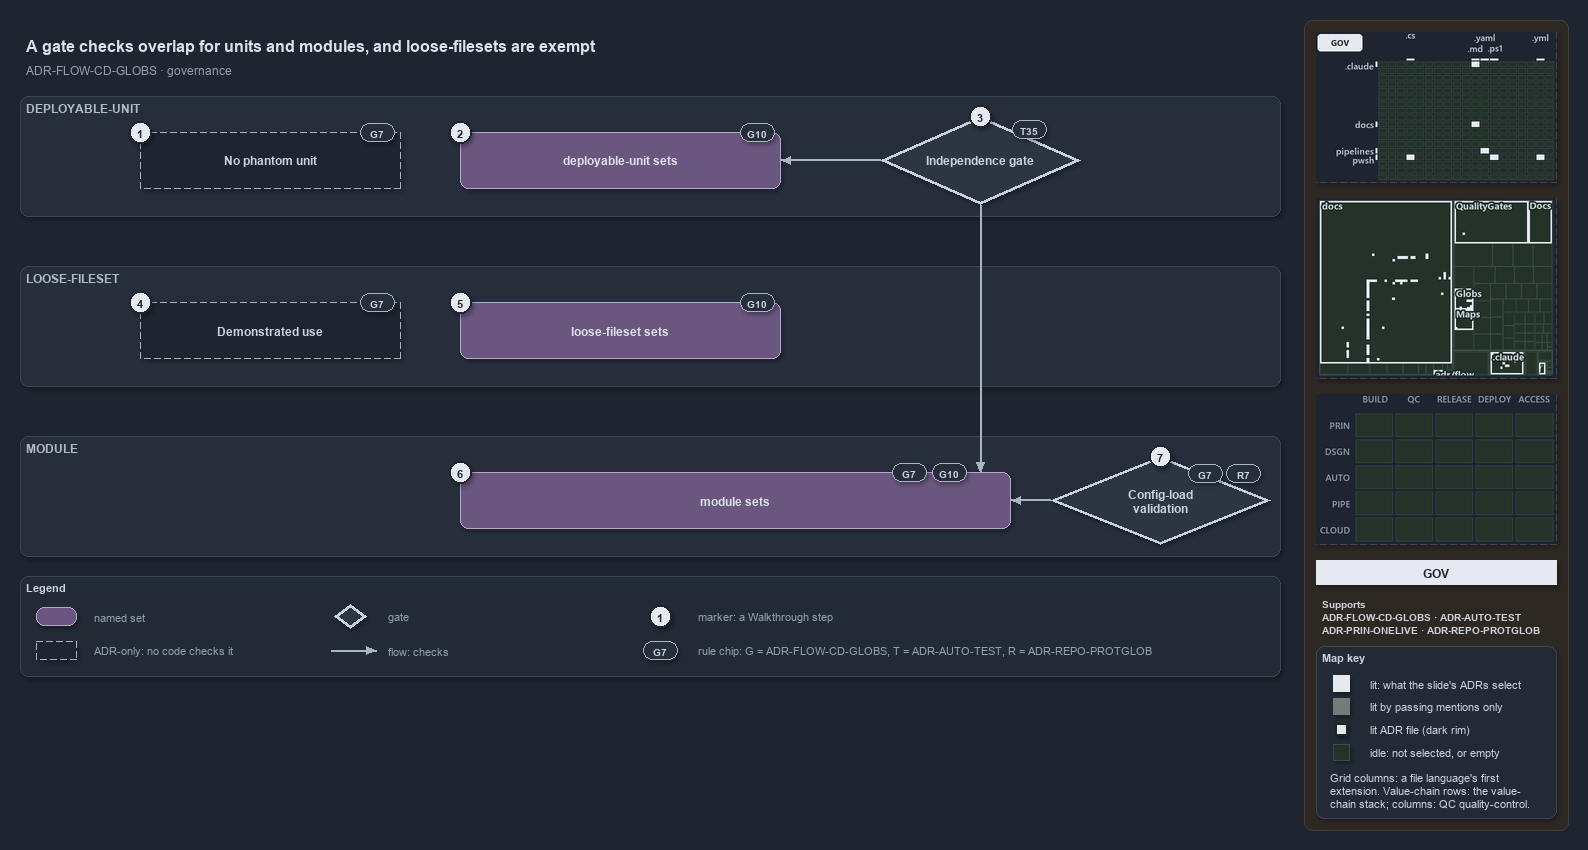

The diagram above was exported from draw.io. Its source (the exported page's mxGraphModel, read from the mxfile embedded in the PNG):
<mxGraphModel dx="1024" dy="768" grid="0" gridSize="10" guides="1" tooltips="1" connect="1" arrows="1" fold="1" page="1" pageScale="1" pageWidth="1572" pageHeight="700" background="#1E2430" math="0" shadow="1">
  <root>
    <mxCell id="0" />
    <mxCell id="1" parent="0" />
    <mxCell id="sidebar-bg" value="" style="rounded=1;arcSize=2;html=1;fillColor=#2E2823;strokeColor=#453C33;shadow=0;" vertex="1" parent="1">
      <mxGeometry x="1304" y="4" width="264" height="810" as="geometry" />
    </mxCell>
    <mxCell id="title" value="A gate checks overlap for units and modules, and loose-filesets are exempt" style="text;html=1;align=left;verticalAlign=middle;fontSize=16;fontStyle=1;fontColor=#DDE2E9;" vertex="1" parent="1">
      <mxGeometry x="20" y="14" width="1260" height="30" as="geometry" />
    </mxCell>
    <mxCell id="subtitle" value="ADR-FLOW-CD-GLOBS &amp;#183; governance" style="text;html=1;align=left;verticalAlign=middle;fontSize=12;fontColor=#949FAE;" vertex="1" parent="1">
      <mxGeometry x="20" y="44" width="1240" height="20" as="geometry" />
    </mxCell>
    <mxCell id="band-du" value="DEPLOYABLE-UNIT" style="rounded=1;html=1;arcSize=3;fillColor=#262E3B;strokeColor=#3A4555;verticalAlign=top;align=left;spacingLeft=8;fontStyle=1;fontSize=12;fontColor=#B0BAC7;" vertex="1" parent="1">
      <mxGeometry x="20" y="80" width="1260" height="120" as="geometry" />
    </mxCell>
    <mxCell id="band-loose" value="LOOSE-FILESET" style="rounded=1;html=1;arcSize=3;fillColor=#262E3B;strokeColor=#3A4555;verticalAlign=top;align=left;spacingLeft=8;fontStyle=1;fontSize=12;fontColor=#B0BAC7;" vertex="1" parent="1">
      <mxGeometry x="20" y="250" width="1260" height="120" as="geometry" />
    </mxCell>
    <mxCell id="band-module" value="MODULE" style="rounded=1;html=1;arcSize=3;fillColor=#262E3B;strokeColor=#3A4555;verticalAlign=top;align=left;spacingLeft=8;fontStyle=1;fontSize=12;fontColor=#B0BAC7;" vertex="1" parent="1">
      <mxGeometry x="20" y="420" width="1260" height="120" as="geometry" />
    </mxCell>
    <mxCell id="adr-phantom" value="&lt;b&gt;No phantom unit&lt;/b&gt;" style="rounded=1;whiteSpace=wrap;html=1;arcSize=20;fillColor=#1E2430;strokeColor=#AAB4C3;dashed=1;fontSize=12;" vertex="1" parent="1">
      <mxGeometry x="140" y="116" width="260" height="56" as="geometry" />
    </mxCell>
    <mxCell id="chip-phantom" value="G7" style="rounded=1;arcSize=50;whiteSpace=wrap;html=1;fillColor=#262E3B;strokeColor=#AAB4C3;fontColor=#CDD3DC;fontStyle=1;fontSize=10.5;" vertex="1" parent="1">
      <mxGeometry x="360" y="107" width="34" height="18" as="geometry" />
    </mxCell>
    <mxCell id="set-du" value="&lt;b&gt;deployable-unit sets&lt;/b&gt;" style="rounded=1;whiteSpace=wrap;html=1;arcSize=20;fillColor=#6A567E;strokeColor=#B9A6CC;fontColor=#DDE2E9;fontSize=12;" vertex="1" parent="1">
      <mxGeometry x="460" y="116" width="320" height="56" as="geometry" />
    </mxCell>
    <mxCell id="chip-du" value="G10" style="rounded=1;arcSize=50;whiteSpace=wrap;html=1;fillColor=#262E3B;strokeColor=#AAB4C3;fontColor=#CDD3DC;fontStyle=1;fontSize=10.5;" vertex="1" parent="1">
      <mxGeometry x="740" y="107" width="34" height="18" as="geometry" />
    </mxCell>
    <mxCell id="gate-independence" value="&lt;b&gt;Independence gate&lt;/b&gt;" style="rhombus;whiteSpace=wrap;html=1;fillColor=#2C3542;strokeColor=#C7D0DB;strokeWidth=3;fontSize=12;fontColor=#CDD3DC;" vertex="1" parent="1">
      <mxGeometry x="880" y="100" width="200" height="88" as="geometry" />
    </mxCell>
    <mxCell id="chip-gate" value="T35" style="rounded=1;arcSize=50;whiteSpace=wrap;html=1;fillColor=#262E3B;strokeColor=#AAB4C3;fontColor=#CDD3DC;fontStyle=1;fontSize=10.5;" vertex="1" parent="1">
      <mxGeometry x="1012" y="104" width="34" height="18" as="geometry" />
    </mxCell>
    <mxCell id="p-edge-gate-du-a" value="" style="text;html=1;strokeColor=none;fillColor=none;" vertex="1" parent="1">
      <mxGeometry x="880" y="144" width="1" height="1" as="geometry" />
    </mxCell>
    <mxCell id="p-edge-gate-du-b" value="" style="text;html=1;strokeColor=none;fillColor=none;" vertex="1" parent="1">
      <mxGeometry x="780" y="144" width="1" height="1" as="geometry" />
    </mxCell>
    <mxCell id="edge-gate-du" value="" style="edgeStyle=orthogonalEdgeStyle;rounded=1;html=1;fontSize=10;endArrow=block;strokeColor=#AAB4C3;fontColor=#CDD3DC;shadow=0;" edge="1" parent="1" source="p-edge-gate-du-a" target="p-edge-gate-du-b">
      <mxGeometry relative="1" as="geometry" />
    </mxCell>
    <mxCell id="adr-use" value="&lt;b&gt;Demonstrated use&lt;/b&gt;" style="rounded=1;whiteSpace=wrap;html=1;arcSize=20;fillColor=#1E2430;strokeColor=#AAB4C3;dashed=1;fontSize=12;" vertex="1" parent="1">
      <mxGeometry x="140" y="286" width="260" height="56" as="geometry" />
    </mxCell>
    <mxCell id="chip-use" value="G7" style="rounded=1;arcSize=50;whiteSpace=wrap;html=1;fillColor=#262E3B;strokeColor=#AAB4C3;fontColor=#CDD3DC;fontStyle=1;fontSize=10.5;" vertex="1" parent="1">
      <mxGeometry x="360" y="277" width="34" height="18" as="geometry" />
    </mxCell>
    <mxCell id="set-loose" value="&lt;b&gt;loose-fileset sets&lt;/b&gt;" style="rounded=1;whiteSpace=wrap;html=1;arcSize=20;fillColor=#6A567E;strokeColor=#B9A6CC;fontColor=#DDE2E9;fontSize=12;" vertex="1" parent="1">
      <mxGeometry x="460" y="286" width="320" height="56" as="geometry" />
    </mxCell>
    <mxCell id="chip-loose" value="G10" style="rounded=1;arcSize=50;whiteSpace=wrap;html=1;fillColor=#262E3B;strokeColor=#AAB4C3;fontColor=#CDD3DC;fontStyle=1;fontSize=10.5;" vertex="1" parent="1">
      <mxGeometry x="740" y="277" width="34" height="18" as="geometry" />
    </mxCell>
    <mxCell id="set-module" value="&lt;b&gt;module sets&lt;/b&gt;" style="rounded=1;whiteSpace=wrap;html=1;arcSize=20;fillColor=#6A567E;strokeColor=#B9A6CC;fontColor=#DDE2E9;fontSize=12;" vertex="1" parent="1">
      <mxGeometry x="460" y="456" width="550" height="56" as="geometry" />
    </mxCell>
    <mxCell id="chip-module-7" value="G7" style="rounded=1;arcSize=50;whiteSpace=wrap;html=1;fillColor=#262E3B;strokeColor=#AAB4C3;fontColor=#CDD3DC;fontStyle=1;fontSize=10.5;" vertex="1" parent="1">
      <mxGeometry x="892" y="447" width="34" height="18" as="geometry" />
    </mxCell>
    <mxCell id="chip-module-10" value="G10" style="rounded=1;arcSize=50;whiteSpace=wrap;html=1;fillColor=#262E3B;strokeColor=#AAB4C3;fontColor=#CDD3DC;fontStyle=1;fontSize=10.5;" vertex="1" parent="1">
      <mxGeometry x="932" y="447" width="34" height="18" as="geometry" />
    </mxCell>
    <mxCell id="gate-config" value="&lt;b&gt;Config-load&lt;br&gt;validation&lt;/b&gt;" style="rhombus;whiteSpace=wrap;html=1;fillColor=#2C3542;strokeColor=#C7D0DB;strokeWidth=3;fontSize=12;fontColor=#CDD3DC;" vertex="1" parent="1">
      <mxGeometry x="1050" y="440" width="220" height="88" as="geometry" />
    </mxCell>
    <mxCell id="chip-config-7" value="G7" style="rounded=1;arcSize=50;whiteSpace=wrap;html=1;fillColor=#262E3B;strokeColor=#AAB4C3;fontColor=#CDD3DC;fontStyle=1;fontSize=10.5;" vertex="1" parent="1">
      <mxGeometry x="1188" y="448" width="34" height="18" as="geometry" />
    </mxCell>
    <mxCell id="chip-config-r" value="R7" style="rounded=1;arcSize=50;whiteSpace=wrap;html=1;fillColor=#262E3B;strokeColor=#AAB4C3;fontColor=#CDD3DC;fontStyle=1;fontSize=10.5;" vertex="1" parent="1">
      <mxGeometry x="1226" y="448" width="34" height="18" as="geometry" />
    </mxCell>
    <mxCell id="p-edge-gate-module-a" value="" style="text;html=1;strokeColor=none;fillColor=none;" vertex="1" parent="1">
      <mxGeometry x="980" y="188" width="1" height="1" as="geometry" />
    </mxCell>
    <mxCell id="p-edge-gate-module-b" value="" style="text;html=1;strokeColor=none;fillColor=none;" vertex="1" parent="1">
      <mxGeometry x="980" y="456" width="1" height="1" as="geometry" />
    </mxCell>
    <mxCell id="edge-gate-module" value="" style="edgeStyle=orthogonalEdgeStyle;rounded=1;html=1;fontSize=10;endArrow=block;strokeColor=#AAB4C3;fontColor=#CDD3DC;shadow=0;" edge="1" parent="1" source="p-edge-gate-module-a" target="p-edge-gate-module-b">
      <mxGeometry relative="1" as="geometry" />
    </mxCell>
    <mxCell id="p-edge-config-module-a" value="" style="text;html=1;strokeColor=none;fillColor=none;" vertex="1" parent="1">
      <mxGeometry x="1050" y="484" width="1" height="1" as="geometry" />
    </mxCell>
    <mxCell id="p-edge-config-module-b" value="" style="text;html=1;strokeColor=none;fillColor=none;" vertex="1" parent="1">
      <mxGeometry x="1010" y="484" width="1" height="1" as="geometry" />
    </mxCell>
    <mxCell id="edge-config-module" value="" style="edgeStyle=orthogonalEdgeStyle;rounded=1;html=1;fontSize=10;endArrow=block;strokeColor=#AAB4C3;fontColor=#CDD3DC;shadow=0;" edge="1" parent="1" source="p-edge-config-module-a" target="p-edge-config-module-b">
      <mxGeometry relative="1" as="geometry" />
    </mxCell>
    <mxCell id="mark-1" value="1" style="ellipse;html=1;fillColor=#E6EAF0;strokeColor=#1E2430;strokeWidth=2;fontColor=#1E2430;fontStyle=1;fontSize=11;" vertex="1" parent="1">
      <mxGeometry x="129" y="105" width="22" height="22" as="geometry" />
    </mxCell>
    <mxCell id="mark-2" value="2" style="ellipse;html=1;fillColor=#E6EAF0;strokeColor=#1E2430;strokeWidth=2;fontColor=#1E2430;fontStyle=1;fontSize=11;" vertex="1" parent="1">
      <mxGeometry x="449" y="105" width="22" height="22" as="geometry" />
    </mxCell>
    <mxCell id="mark-3" value="3" style="ellipse;html=1;fillColor=#E6EAF0;strokeColor=#1E2430;strokeWidth=2;fontColor=#1E2430;fontStyle=1;fontSize=11;" vertex="1" parent="1">
      <mxGeometry x="969" y="89" width="22" height="22" as="geometry" />
    </mxCell>
    <mxCell id="mark-4" value="4" style="ellipse;html=1;fillColor=#E6EAF0;strokeColor=#1E2430;strokeWidth=2;fontColor=#1E2430;fontStyle=1;fontSize=11;" vertex="1" parent="1">
      <mxGeometry x="129" y="275" width="22" height="22" as="geometry" />
    </mxCell>
    <mxCell id="mark-5" value="5" style="ellipse;html=1;fillColor=#E6EAF0;strokeColor=#1E2430;strokeWidth=2;fontColor=#1E2430;fontStyle=1;fontSize=11;" vertex="1" parent="1">
      <mxGeometry x="449" y="275" width="22" height="22" as="geometry" />
    </mxCell>
    <mxCell id="mark-6" value="6" style="ellipse;html=1;fillColor=#E6EAF0;strokeColor=#1E2430;strokeWidth=2;fontColor=#1E2430;fontStyle=1;fontSize=11;" vertex="1" parent="1">
      <mxGeometry x="449" y="445" width="22" height="22" as="geometry" />
    </mxCell>
    <mxCell id="mark-7" value="7" style="ellipse;html=1;fillColor=#E6EAF0;strokeColor=#1E2430;strokeWidth=2;fontColor=#1E2430;fontStyle=1;fontSize=11;" vertex="1" parent="1">
      <mxGeometry x="1149" y="429" width="22" height="22" as="geometry" />
    </mxCell>
    <mxCell id="legend" value="&lt;b&gt;Legend&lt;/b&gt;" style="rounded=1;whiteSpace=wrap;html=1;arcSize=6;fillColor=#222A36;strokeColor=#3A4555;align=left;verticalAlign=top;spacing=8;fontSize=11;fontColor=#CDD3DC;" vertex="1" parent="1">
      <mxGeometry x="20" y="560" width="1260" height="100" as="geometry" />
    </mxCell>
    <mxCell id="legend-0" value="" style="rounded=1;whiteSpace=wrap;html=1;arcSize=20;fillColor=#6A567E;strokeColor=#B9A6CC;fontColor=#DDE2E9;fontSize=12;" vertex="1" parent="1">
      <mxGeometry x="36" y="591" width="40" height="18" as="geometry" />
    </mxCell>
    <mxCell id="legend-0-text" value="named set" style="text;html=1;align=left;verticalAlign=middle;fontSize=11;fontColor=#949FAE;" vertex="1" parent="1">
      <mxGeometry x="88" y="590" width="230" height="20" as="geometry" />
    </mxCell>
    <mxCell id="legend-1" value="" style="rounded=1;whiteSpace=wrap;html=1;arcSize=20;fillColor=#1E2430;strokeColor=#AAB4C3;dashed=1;fontSize=12;" vertex="1" parent="1">
      <mxGeometry x="36" y="625" width="40" height="18" as="geometry" />
    </mxCell>
    <mxCell id="legend-1-text" value="ADR-only: no code checks it" style="text;html=1;align=left;verticalAlign=middle;fontSize=11;fontColor=#949FAE;" vertex="1" parent="1">
      <mxGeometry x="88" y="624" width="230" height="20" as="geometry" />
    </mxCell>
    <mxCell id="legend-2" value="" style="rhombus;whiteSpace=wrap;html=1;fillColor=#2C3542;strokeColor=#C7D0DB;strokeWidth=3;fontSize=12;fontColor=#CDD3DC;" vertex="1" parent="1">
      <mxGeometry x="334" y="588" width="32" height="24" as="geometry" />
    </mxCell>
    <mxCell id="legend-2-text" value="gate" style="text;html=1;align=left;verticalAlign=middle;fontSize=11;fontColor=#949FAE;" vertex="1" parent="1">
      <mxGeometry x="382" y="590" width="230" height="20" as="geometry" />
    </mxCell>
    <mxCell id="legend-3-a" value="" style="text;html=1;strokeColor=none;fillColor=none;" vertex="1" parent="1">
      <mxGeometry x="330" y="634" width="1" height="1" as="geometry" />
    </mxCell>
    <mxCell id="legend-3-b" value="" style="text;html=1;strokeColor=none;fillColor=none;" vertex="1" parent="1">
      <mxGeometry x="376" y="634" width="1" height="1" as="geometry" />
    </mxCell>
    <mxCell id="legend-3" value="" style="edgeStyle=orthogonalEdgeStyle;rounded=1;html=1;fontSize=10;endArrow=block;strokeColor=#AAB4C3;fontColor=#CDD3DC;shadow=0;" edge="1" parent="1" source="legend-3-a" target="legend-3-b">
      <mxGeometry relative="1" as="geometry" />
    </mxCell>
    <mxCell id="legend-3-text" value="flow: checks" style="text;html=1;align=left;verticalAlign=middle;fontSize=11;fontColor=#949FAE;" vertex="1" parent="1">
      <mxGeometry x="382" y="624" width="230" height="20" as="geometry" />
    </mxCell>
    <mxCell id="legend-4" value="1" style="ellipse;html=1;fillColor=#E6EAF0;strokeColor=#1E2430;strokeWidth=2;fontColor=#1E2430;fontStyle=1;fontSize=11;" vertex="1" parent="1">
      <mxGeometry x="649" y="589" width="22" height="22" as="geometry" />
    </mxCell>
    <mxCell id="legend-4-text" value="marker: a Walkthrough step" style="text;html=1;align=left;verticalAlign=middle;fontSize=11;fontColor=#949FAE;" vertex="1" parent="1">
      <mxGeometry x="692" y="590" width="230" height="20" as="geometry" />
    </mxCell>
    <mxCell id="legend-5" value="G7" style="rounded=1;arcSize=50;whiteSpace=wrap;html=1;fillColor=#262E3B;strokeColor=#AAB4C3;fontColor=#CDD3DC;fontStyle=1;fontSize=10.5;" vertex="1" parent="1">
      <mxGeometry x="643" y="625" width="34" height="18" as="geometry" />
    </mxCell>
    <mxCell id="legend-5-text" value="rule chip: G = ADR-FLOW-CD-GLOBS, T = ADR-AUTO-TEST, R = ADR-REPO-PROTGLOB" style="text;html=1;align=left;verticalAlign=middle;fontSize=11;fontColor=#949FAE;" vertex="1" parent="1">
      <mxGeometry x="692" y="624" width="560" height="20" as="geometry" />
    </mxCell>
    <mxCell id="minimap-grid" value="" style="shape=image;html=1;imageAspect=0;aspect=fixed;verticalLabelPosition=bottom;strokeColor=#3A4555;dashed=1;fillColor=#222A36;image=data:image/png,(base64 omitted: 11528 chars);" vertex="1" parent="1">
      <mxGeometry x="1316" y="16" width="240" height="150" as="geometry" />
    </mxCell>
    <mxCell id="minimap-tree" value="" style="shape=image;html=1;imageAspect=0;aspect=fixed;verticalLabelPosition=bottom;strokeColor=#3A4555;dashed=1;fillColor=#222A36;image=data:image/png,(base64 omitted: 18232 chars);" vertex="1" parent="1">
      <mxGeometry x="1316" y="182" width="240" height="180" as="geometry" />
    </mxCell>
    <mxCell id="minimap-chain" value="" style="shape=image;html=1;imageAspect=0;aspect=fixed;verticalLabelPosition=bottom;strokeColor=#3A4555;dashed=1;fillColor=#222A36;image=data:image/png,(base64 omitted: 11912 chars);" vertex="1" parent="1">
      <mxGeometry x="1316" y="378" width="240" height="150" as="geometry" />
    </mxCell>
    <mxCell id="lens-badge" value="GOV" style="rounded=0;whiteSpace=wrap;html=1;align=center;verticalAlign=middle;fontSize=12;fontStyle=1;fontColor=#1E2430;fillColor=#E6EAF0;strokeColor=none;" vertex="1" parent="1">
      <mxGeometry x="1316" y="544" width="240" height="24" as="geometry" />
    </mxCell>
    <mxCell id="supports" value="&lt;b&gt;Supports&lt;/b&gt;&lt;br&gt;ADR-FLOW-CD-GLOBS &amp;#183; ADR-AUTO-TEST&lt;br&gt;ADR-PRIN-ONELIVE &amp;#183; ADR-REPO-PROTGLOB" style="text;html=1;whiteSpace=wrap;align=left;verticalAlign=top;fontSize=10.5;fontColor=#CDD3DC;" vertex="1" parent="1">
      <mxGeometry x="1316" y="576" width="240" height="46" as="geometry" />
    </mxCell>
    <mxCell id="mapkey" value="&lt;b&gt;Map key&lt;/b&gt;" style="rounded=1;arcSize=6;whiteSpace=wrap;html=1;align=left;verticalAlign=top;fontSize=11;fontColor=#CDD3DC;fillColor=#222A36;strokeColor=#3A4555;spacingLeft=8;spacingTop=2;" vertex="1" parent="1">
      <mxGeometry x="1316" y="630" width="240" height="172" as="geometry" />
    </mxCell>
    <mxCell id="mapkey-lit" value="" style="rounded=0;html=1;fillColor=#E6EAF0;strokeColor=#E6EAF0;" vertex="1" parent="1">
      <mxGeometry x="1333.0" y="659.0" width="16" height="16" as="geometry" />
    </mxCell>
    <mxCell id="mapkey-lit-text" value="lit: what the slide's ADRs select" style="text;html=1;align=left;verticalAlign=middle;fontSize=11;fontColor=#CDD3DC;" vertex="1" parent="1">
      <mxGeometry x="1364" y="657" width="184" height="20" as="geometry" />
    </mxCell>
    <mxCell id="mapkey-touched" value="" style="rounded=0;html=1;fillColor=#727C79;strokeColor=#727C79;" vertex="1" parent="1">
      <mxGeometry x="1333.0" y="682.0" width="16" height="16" as="geometry" />
    </mxCell>
    <mxCell id="mapkey-touched-text" value="lit by passing mentions only" style="text;html=1;align=left;verticalAlign=middle;fontSize=11;fontColor=#CDD3DC;" vertex="1" parent="1">
      <mxGeometry x="1364" y="680" width="184" height="20" as="geometry" />
    </mxCell>
    <mxCell id="mapkey-adr" value="" style="rounded=0;html=1;fillColor=#E6EAF0;strokeColor=#1C2A24;strokeWidth=2;" vertex="1" parent="1">
      <mxGeometry x="1335.0" y="707.0" width="12" height="12" as="geometry" />
    </mxCell>
    <mxCell id="mapkey-adr-text" value="lit ADR file (dark rim)" style="text;html=1;align=left;verticalAlign=middle;fontSize=11;fontColor=#CDD3DC;" vertex="1" parent="1">
      <mxGeometry x="1364" y="703" width="184" height="20" as="geometry" />
    </mxCell>
    <mxCell id="mapkey-idle" value="" style="rounded=0;html=1;fillColor=#243229;strokeColor=#3B4D43;" vertex="1" parent="1">
      <mxGeometry x="1333.0" y="728.0" width="16" height="16" as="geometry" />
    </mxCell>
    <mxCell id="mapkey-idle-text" value="idle: not selected, or empty" style="text;html=1;align=left;verticalAlign=middle;fontSize=11;fontColor=#CDD3DC;" vertex="1" parent="1">
      <mxGeometry x="1364" y="726" width="184" height="20" as="geometry" />
    </mxCell>
    <mxCell id="mapkey-codes" value="Grid columns: a file language's first&lt;br&gt;extension. Value-chain rows: the value-&lt;br&gt;chain stack; columns: QC quality-control." style="text;html=1;align=left;verticalAlign=top;whiteSpace=wrap;fontSize=11;fontColor=#CDD3DC;" vertex="1" parent="1">
      <mxGeometry x="1324" y="750" width="224" height="46" as="geometry" />
    </mxCell>
  </root>
</mxGraphModel>